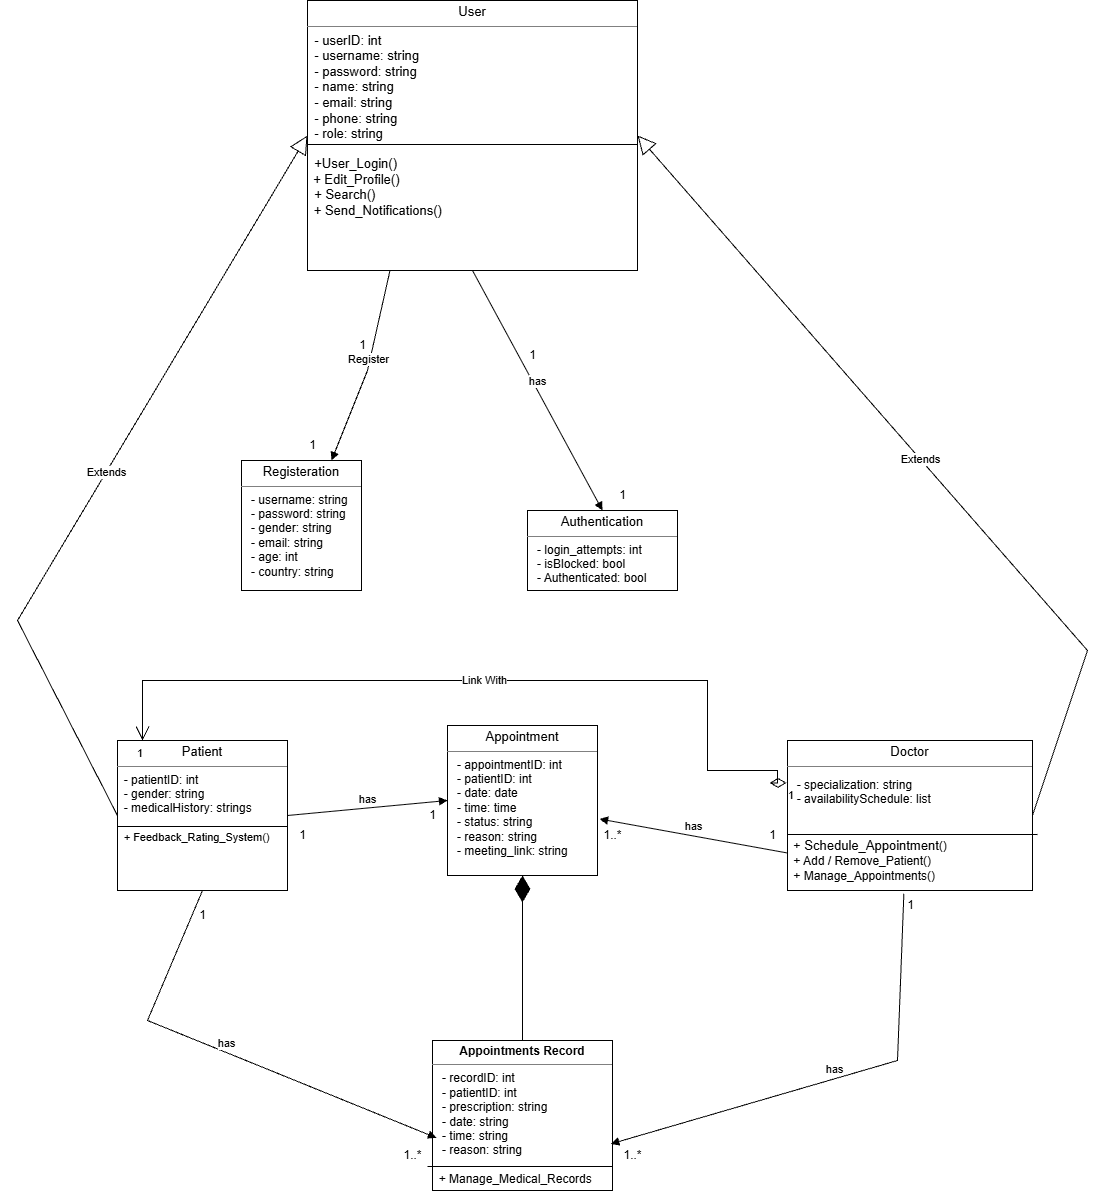

The diagram above was exported from draw.io. Its source (the exported page's mxGraphModel, read from the mxfile embedded in the PNG):
<mxGraphModel dx="2084" dy="1124" grid="1" gridSize="10" guides="1" tooltips="1" connect="1" arrows="1" fold="1" page="1" pageScale="1" pageWidth="850" pageHeight="1100" math="0" shadow="0">
  <root>
    <mxCell id="0" />
    <mxCell id="1" parent="0" />
    <mxCell id="wVEglskR97eTU-e5oSIq-36" parent="1" style="verticalAlign=top;align=left;overflow=fill;html=1;whiteSpace=wrap;" value="&lt;p style=&quot;margin:0px;margin-top:4px;text-align:center;&quot; data--h-bstatus=&quot;0OBSERVED&quot;&gt;&lt;span data--h-bstatus=&quot;0OBSERVED&quot;&gt;&lt;font style=&quot;font-size: 13px;&quot; data--h-bstatus=&quot;0OBSERVED&quot;&gt;User&lt;/font&gt;&lt;/span&gt;&lt;/p&gt;&lt;hr size=&quot;1&quot; style=&quot;border-style:solid;&quot; data--h-bstatus=&quot;0OBSERVED&quot;&gt;&lt;div style=&quot;height:2px;&quot; data--h-bstatus=&quot;0OBSERVED&quot;&gt;&lt;span data--h-bstatus=&quot;0OBSERVED&quot;&gt;&lt;font style=&quot;&quot; data--h-bstatus=&quot;0OBSERVED&quot;&gt;&lt;span style=&quot;font-size: 13px;&quot;&gt;&amp;nbsp; - userID: int  &lt;/span&gt;&lt;br data--h-bstatus=&quot;0OBSERVED&quot;&gt;&lt;span style=&quot;font-size: 13px;&quot;&gt;&amp;nbsp; - username: string  &lt;/span&gt;&lt;br data--h-bstatus=&quot;0OBSERVED&quot;&gt;&lt;span style=&quot;font-size: 13px;&quot;&gt;&amp;nbsp; - password: string  &lt;/span&gt;&lt;br data--h-bstatus=&quot;0OBSERVED&quot;&gt;&lt;span style=&quot;font-size: 13px;&quot;&gt;&amp;nbsp; - name: string  &lt;/span&gt;&lt;br data--h-bstatus=&quot;0OBSERVED&quot;&gt;&lt;span style=&quot;font-size: 13px;&quot;&gt;&amp;nbsp; - email: string  &lt;/span&gt;&lt;br data--h-bstatus=&quot;0OBSERVED&quot;&gt;&lt;span style=&quot;font-size: 13px;&quot;&gt;&amp;nbsp; - phone: string  &lt;/span&gt;&lt;br data--h-bstatus=&quot;0OBSERVED&quot;&gt;&lt;span style=&quot;font-size: 13px;&quot;&gt;&amp;nbsp; - role: string&lt;/span&gt;&lt;br&gt;&lt;br&gt;&lt;span style=&quot;font-size: 13px;&quot;&gt;&amp;nbsp; +&lt;/span&gt;&lt;span style=&quot;&quot; id=&quot;docs-internal-guid-86b9d782-7fff-c47d-9fc7-f1777ab0d93c&quot;&gt;&lt;span style=&quot;background-color: transparent; font-variant-numeric: normal; font-variant-east-asian: normal; font-variant-alternates: normal; font-variant-position: normal; font-variant-emoji: normal; vertical-align: baseline; white-space-collapse: preserve;&quot;&gt;&lt;font face=&quot;Helvetica&quot; style=&quot;color: light-dark(rgb(0, 0, 0), rgb(237, 237, 237)); font-size: 13px;&quot;&gt;User_Login()&lt;br&gt;&lt;/font&gt;&lt;/span&gt;&lt;/span&gt;&lt;font style=&quot;color: light-dark(rgb(0, 0, 0), rgb(255, 255, 255)); font-size: 11px;&quot;&gt;&amp;nbsp; &lt;/font&gt;&lt;font&gt;&lt;font style=&quot;font-size: 13px;&quot;&gt;&lt;font style=&quot;color: light-dark(rgb(0, 0, 0), rgb(255, 255, 255));&quot;&gt;+&amp;nbsp;&lt;/font&gt;&lt;span style=&quot;&quot; id=&quot;docs-internal-guid-f80e04f3-7fff-c3bc-23d1-4cf5c38d2e12&quot;&gt;&lt;span style=&quot;background-color: transparent; font-variant-numeric: normal; font-variant-east-asian: normal; font-variant-alternates: normal; font-variant-position: normal; font-variant-emoji: normal; vertical-align: baseline; white-space-collapse: preserve;&quot;&gt;&lt;font style=&quot;color: light-dark(rgb(0, 0, 0), rgb(237, 219, 211));&quot;&gt;Edit_Profile()&lt;br&gt;  &lt;/font&gt;&lt;font style=&quot;&quot;&gt;&lt;font style=&quot;color: light-dark(rgb(0, 0, 0), rgb(255, 255, 255));&quot;&gt;+ Search() &lt;br&gt;&lt;/font&gt;&lt;/font&gt;&lt;/span&gt;&lt;/span&gt;&lt;/font&gt;&lt;font style=&quot;color: light-dark(rgb(0, 0, 0), rgb(237, 237, 237));&quot;&gt;&amp;nbsp; &lt;font style=&quot;font-size: 13px;&quot;&gt;+&amp;nbsp;Send_Notifications()&lt;/font&gt;&lt;/font&gt;&lt;br&gt;&lt;/font&gt;&lt;br&gt;&lt;/font&gt;&lt;/span&gt;&lt;/div&gt;" vertex="1">
      <mxGeometry height="270" width="330" x="850" y="410" as="geometry" />
    </mxCell>
    <mxCell id="wVEglskR97eTU-e5oSIq-37" parent="1" style="verticalAlign=top;align=left;overflow=fill;html=1;whiteSpace=wrap;" value="&lt;p style=&quot;margin:0px;margin-top:4px;text-align:center;&quot; data--h-bstatus=&quot;0OBSERVED&quot;&gt;&lt;span data--h-bstatus=&quot;0OBSERVED&quot;&gt;&lt;font style=&quot;font-size: 13px;&quot; data--h-bstatus=&quot;0OBSERVED&quot;&gt;Patient&lt;/font&gt;&lt;/span&gt;&lt;/p&gt;&lt;hr size=&quot;1&quot; style=&quot;border-style:solid;&quot; data--h-bstatus=&quot;0OBSERVED&quot;&gt;&lt;div style=&quot;height:2px;&quot; data--h-bstatus=&quot;0OBSERVED&quot;&gt;&amp;nbsp; - patientID: int  &lt;br data--h-bstatus=&quot;0OBSERVED&quot;&gt;&amp;nbsp; - gender: string  &lt;br data--h-bstatus=&quot;0OBSERVED&quot;&gt;&amp;nbsp; - medicalHistory: strings&lt;br&gt;&amp;nbsp; &amp;nbsp; &amp;nbsp; &amp;nbsp;&lt;br&gt;&amp;nbsp; &lt;font style=&quot;font-size: 11px;&quot;&gt;+&amp;nbsp;Feedback_Rating_System()&lt;br&gt;&amp;nbsp;&amp;nbsp;&lt;/font&gt;&lt;/div&gt;" vertex="1">
      <mxGeometry height="150" width="170" x="660" y="1150" as="geometry" />
    </mxCell>
    <mxCell id="wVEglskR97eTU-e5oSIq-38" parent="1" style="verticalAlign=top;align=left;overflow=fill;html=1;whiteSpace=wrap;" value="&lt;p style=&quot;margin:0px;margin-top:4px;text-align:center;&quot; data--h-bstatus=&quot;0OBSERVED&quot;&gt;&lt;span data--h-bstatus=&quot;0OBSERVED&quot;&gt;&lt;font style=&quot;font-size: 13px;&quot; data--h-bstatus=&quot;0OBSERVED&quot;&gt;Doctor&lt;/font&gt;&lt;/span&gt;&lt;/p&gt;&lt;hr size=&quot;1&quot; style=&quot;border-style:solid;&quot; data--h-bstatus=&quot;0OBSERVED&quot;&gt;&lt;div style=&quot;height:2px;&quot; data--h-bstatus=&quot;0OBSERVED&quot;&gt;&lt;br data--h-bstatus=&quot;0OBSERVED&quot;&gt;&lt;/div&gt;&lt;table data--h-bstatus=&quot;0OBSERVED&quot;&gt;&lt;tbody data--h-bstatus=&quot;0OBSERVED&quot;&gt;&lt;tr data--h-bstatus=&quot;0OBSERVED&quot;&gt;&lt;td data-col-size=&quot;lg&quot; data-start=&quot;968&quot; data-end=&quot;1092&quot; data--h-bstatus=&quot;0OBSERVED&quot;&gt;&amp;nbsp; - specialization: string  &lt;br data--h-bstatus=&quot;0OBSERVED&quot;&gt;&amp;nbsp; - availabilitySchedule: list&lt;br data--h-bstatus=&quot;0OBSERVED&quot;&gt;&lt;br&gt;&lt;br&gt;&amp;nbsp;+&lt;span id=&quot;docs-internal-guid-ec42cfb2-7fff-d788-bf37-453b968cf2c1&quot;&gt;&lt;span style=&quot;font-size: 12pt; font-family: &amp;quot;Times New Roman&amp;quot;, serif; color: rgb(0, 0, 0); background-color: transparent; font-weight: 700; font-variant-numeric: normal; font-variant-east-asian: normal; font-variant-alternates: normal; font-variant-position: normal; font-variant-emoji: normal; vertical-align: baseline; white-space-collapse: preserve;&quot;&gt;&amp;nbsp;&lt;/span&gt;&lt;span style=&quot;color: rgb(0, 0, 0); background-color: transparent; font-variant-numeric: normal; font-variant-east-asian: normal; font-variant-alternates: normal; font-variant-position: normal; font-variant-emoji: normal; vertical-align: baseline; white-space-collapse: preserve;&quot;&gt;&lt;font style=&quot;font-size: 13px;&quot;&gt;Schedule_Appointment&lt;/font&gt;&lt;/span&gt;&lt;/span&gt;()&lt;br&gt;&amp;nbsp;&lt;font style=&quot;background-color: transparent; color: light-dark(rgb(0, 0, 0), rgb(237, 237, 237));&quot;&gt;+&amp;nbsp;&lt;/font&gt;&lt;span style=&quot;background-color: transparent; color: light-dark(rgb(0, 0, 0), rgb(255, 255, 255));&quot; id=&quot;docs-internal-guid-b4bac4a2-7fff-cb84-ab86-a0167d7d7a71&quot;&gt;&lt;span style=&quot;background-color: transparent; font-variant-numeric: normal; font-variant-east-asian: normal; font-variant-alternates: normal; font-variant-position: normal; font-variant-emoji: normal; vertical-align: baseline; white-space-collapse: preserve;&quot;&gt;&lt;font style=&quot;color: light-dark(rgb(0, 0, 0), rgb(237, 237, 237));&quot; face=&quot;Helvetica&quot;&gt;Add / Remove_Patient()&lt;br/&gt;&lt;/font&gt;&lt;/span&gt;&lt;/span&gt;&lt;span style=&quot;background-color: transparent;&quot;&gt;&amp;nbsp;+&amp;nbsp;Manage_Appointmen&lt;/span&gt;&lt;span style=&quot;color: light-dark(rgb(0, 0, 0), rgb(255, 255, 255)); background-color: transparent;&quot;&gt;ts()&lt;/span&gt;&lt;span style=&quot;color: light-dark(rgb(0, 0, 0), rgb(255, 255, 255)); background-color: transparent;&quot;&gt;&lt;br&gt;&lt;/span&gt;&lt;/td&gt;&lt;/tr&gt;&lt;/tbody&gt;&lt;/table&gt;&amp;nbsp;" vertex="1">
      <mxGeometry height="150" width="245" x="1330" y="1150" as="geometry" />
    </mxCell>
    <mxCell id="wVEglskR97eTU-e5oSIq-39" parent="1" style="verticalAlign=top;align=left;overflow=fill;html=1;whiteSpace=wrap;" value="&lt;p style=&quot;margin:0px;margin-top:4px;text-align:center;&quot; data--h-bstatus=&quot;0OBSERVED&quot;&gt;&lt;span style=&quot;font-size: 13px;&quot; data--h-bstatus=&quot;0OBSERVED&quot;&gt;Appointment&lt;/span&gt;&lt;/p&gt;&lt;hr size=&quot;1&quot; style=&quot;border-style:solid;&quot; data--h-bstatus=&quot;0OBSERVED&quot;&gt;&lt;div style=&quot;height:2px;&quot; data--h-bstatus=&quot;0OBSERVED&quot;&gt;&amp;nbsp; &amp;nbsp;- appointmentID: int  &lt;br data--h-bstatus=&quot;0OBSERVED&quot;&gt;&amp;nbsp; &amp;nbsp;- patientID: int  &lt;br data--h-bstatus=&quot;0OBSERVED&quot;&gt;&amp;nbsp; &amp;nbsp;- date: date  &lt;br data--h-bstatus=&quot;0OBSERVED&quot;&gt;&amp;nbsp; &amp;nbsp;- time: time  &lt;br data--h-bstatus=&quot;0OBSERVED&quot;&gt;&amp;nbsp; &amp;nbsp;- status: string  &lt;br data--h-bstatus=&quot;0OBSERVED&quot;&gt;&amp;nbsp; &amp;nbsp;- reason: string&lt;br data--h-bstatus=&quot;0OBSERVED&quot;&gt;&amp;nbsp; &amp;nbsp;- meeting_link: string&lt;/div&gt;" vertex="1">
      <mxGeometry height="150" width="150" x="990" y="1135" as="geometry" />
    </mxCell>
    <mxCell id="wVEglskR97eTU-e5oSIq-40" parent="1" style="verticalAlign=top;align=left;overflow=fill;html=1;whiteSpace=wrap;" value="&lt;p style=&quot;margin:0px;margin-top:4px;text-align:center;&quot; data--h-bstatus=&quot;0OBSERVED&quot;&gt;&lt;b data--h-bstatus=&quot;0OBSERVED&quot;&gt;Appointments Record&lt;/b&gt;&lt;/p&gt;&lt;hr size=&quot;1&quot; style=&quot;border-style:solid;&quot; data--h-bstatus=&quot;0OBSERVED&quot;&gt;&lt;div style=&quot;height:2px;&quot; data--h-bstatus=&quot;0OBSERVED&quot;&gt;&amp;nbsp; &amp;nbsp;- recordID: int  &lt;br data--h-bstatus=&quot;0OBSERVED&quot;&gt;&amp;nbsp; &amp;nbsp;- patientID: int&lt;br data--h-bstatus=&quot;0OBSERVED&quot;&gt;&amp;nbsp; &amp;nbsp;- prescription: string  &lt;br data--h-bstatus=&quot;0OBSERVED&quot;&gt;&amp;nbsp; &amp;nbsp;- date: string&lt;br data--h-bstatus=&quot;0OBSERVED&quot;&gt;&amp;nbsp; &amp;nbsp;- time: string&lt;br data--h-bstatus=&quot;0OBSERVED&quot;&gt;&amp;nbsp; &amp;nbsp;- reason: string&lt;br&gt;&amp;nbsp;&amp;nbsp;&lt;br&gt;&amp;nbsp; &lt;font&gt;+&amp;nbsp;Manage_Medical_Records&lt;/font&gt;&lt;/div&gt;" vertex="1">
      <mxGeometry height="150" width="180" x="975" y="1450" as="geometry" />
    </mxCell>
    <mxCell id="wVEglskR97eTU-e5oSIq-41" parent="1" style="verticalAlign=top;align=left;overflow=fill;html=1;whiteSpace=wrap;" value="&lt;p style=&quot;margin:0px;margin-top:4px;text-align:center;&quot; data--h-bstatus=&quot;0OBSERVED&quot;&gt;&lt;span style=&quot;font-size: 13px;&quot; data--h-bstatus=&quot;0OBSERVED&quot;&gt;Authentication&lt;/span&gt;&lt;/p&gt;&lt;hr size=&quot;1&quot; style=&quot;border-style:solid;&quot; data--h-bstatus=&quot;0OBSERVED&quot;&gt;&lt;div style=&quot;height:2px;&quot; data--h-bstatus=&quot;0OBSERVED&quot;&gt;&amp;nbsp; &amp;nbsp;- login_attempts: int&lt;br data--h-bstatus=&quot;0OBSERVED&quot;&gt;&amp;nbsp; &amp;nbsp;- isBlocked: bool&lt;br data--h-bstatus=&quot;0OBSERVED&quot;&gt;&amp;nbsp; &amp;nbsp;- Authenticated: bool&lt;/div&gt;" vertex="1">
      <mxGeometry height="80" width="150" x="1070" y="920" as="geometry" />
    </mxCell>
    <mxCell id="wVEglskR97eTU-e5oSIq-42" parent="1" style="verticalAlign=top;align=left;overflow=fill;html=1;whiteSpace=wrap;" value="&lt;p style=&quot;margin:0px;margin-top:4px;text-align:center;&quot; data--h-bstatus=&quot;0OBSERVED&quot;&gt;&lt;span style=&quot;font-size: 13px;&quot; data--h-bstatus=&quot;0OBSERVED&quot;&gt;Registeration&lt;/span&gt;&lt;/p&gt;&lt;hr size=&quot;1&quot; style=&quot;border-style:solid;&quot; data--h-bstatus=&quot;0OBSERVED&quot;&gt;&lt;div style=&quot;height:2px;&quot; data--h-bstatus=&quot;0OBSERVED&quot;&gt;&amp;nbsp; &amp;nbsp;- username: string&lt;br data--h-bstatus=&quot;0OBSERVED&quot;&gt;&amp;nbsp; &amp;nbsp;- password: string&lt;br data--h-bstatus=&quot;0OBSERVED&quot;&gt;&amp;nbsp; &amp;nbsp;- gender: string&lt;br data--h-bstatus=&quot;0OBSERVED&quot;&gt;&amp;nbsp; &amp;nbsp;- email: string&lt;br data--h-bstatus=&quot;0OBSERVED&quot;&gt;&amp;nbsp; &amp;nbsp;- age: int&lt;br data--h-bstatus=&quot;0OBSERVED&quot;&gt;&amp;nbsp; &amp;nbsp;- country: string&lt;/div&gt;" vertex="1">
      <mxGeometry height="130" width="120" x="784" y="870" as="geometry" />
    </mxCell>
    <mxCell id="wVEglskR97eTU-e5oSIq-43" edge="1" parent="1" source="wVEglskR97eTU-e5oSIq-38" style="endArrow=open;html=1;endSize=12;startArrow=diamondThin;startSize=14;startFill=0;edgeStyle=orthogonalEdgeStyle;rounded=0;entryX=0.5;entryY=0;entryDx=0;entryDy=0;exitX=-0.004;exitY=0.282;exitDx=0;exitDy=0;exitPerimeter=0;" value="Link With">
      <mxGeometry relative="1" as="geometry">
        <Array as="points">
          <mxPoint x="1320" y="1180" />
          <mxPoint x="1250" y="1180" />
          <mxPoint x="1250" y="1090" />
          <mxPoint x="685" y="1090" />
        </Array>
        <mxPoint x="1320" y="1170" as="sourcePoint" />
        <mxPoint x="684.9999999999999" y="1150" as="targetPoint" />
      </mxGeometry>
    </mxCell>
    <mxCell id="wVEglskR97eTU-e5oSIq-44" connectable="0" parent="wVEglskR97eTU-e5oSIq-43" style="edgeLabel;resizable=0;html=1;align=left;verticalAlign=top;" value="1" vertex="1">
      <mxGeometry relative="1" x="-1" as="geometry" />
    </mxCell>
    <mxCell id="wVEglskR97eTU-e5oSIq-45" connectable="0" parent="wVEglskR97eTU-e5oSIq-43" style="edgeLabel;resizable=0;html=1;align=right;verticalAlign=top;" value="1" vertex="1">
      <mxGeometry relative="1" x="1" as="geometry" />
    </mxCell>
    <mxCell id="wVEglskR97eTU-e5oSIq-46" edge="1" parent="1" source="wVEglskR97eTU-e5oSIq-40" style="endArrow=diamondThin;endFill=1;endSize=24;html=1;rounded=0;entryX=0.5;entryY=1;entryDx=0;entryDy=0;exitX=0.5;exitY=0;exitDx=0;exitDy=0;" target="wVEglskR97eTU-e5oSIq-39" value="">
      <mxGeometry relative="1" width="160" as="geometry">
        <mxPoint x="980" y="1380" as="sourcePoint" />
        <mxPoint x="1140" y="1380" as="targetPoint" />
      </mxGeometry>
    </mxCell>
    <mxCell id="wVEglskR97eTU-e5oSIq-47" edge="1" parent="1" source="wVEglskR97eTU-e5oSIq-36" style="html=1;verticalAlign=bottom;endArrow=block;curved=0;rounded=0;exitX=0.5;exitY=1;exitDx=0;exitDy=0;entryX=0.5;entryY=0;entryDx=0;entryDy=0;" target="wVEglskR97eTU-e5oSIq-41" value="has">
      <mxGeometry relative="1" width="80" as="geometry">
        <Array as="points" />
        <mxPoint x="1130" y="870" as="sourcePoint" />
        <mxPoint x="1030" y="850" as="targetPoint" />
      </mxGeometry>
    </mxCell>
    <mxCell id="wVEglskR97eTU-e5oSIq-48" parent="1" style="text;html=1;align=center;verticalAlign=middle;resizable=0;points=[];autosize=1;strokeColor=none;fillColor=none;" value="1" vertex="1">
      <mxGeometry height="30" width="30" x="1060" y="750" as="geometry" />
    </mxCell>
    <mxCell id="wVEglskR97eTU-e5oSIq-49" parent="1" style="text;html=1;align=center;verticalAlign=middle;resizable=0;points=[];autosize=1;strokeColor=none;fillColor=none;" value="1" vertex="1">
      <mxGeometry height="30" width="30" x="1150" y="890" as="geometry" />
    </mxCell>
    <mxCell id="wVEglskR97eTU-e5oSIq-50" edge="1" parent="1" source="wVEglskR97eTU-e5oSIq-37" style="endArrow=block;endSize=16;endFill=0;html=1;rounded=0;entryX=0;entryY=0.5;entryDx=0;entryDy=0;exitX=0;exitY=0.5;exitDx=0;exitDy=0;" target="wVEglskR97eTU-e5oSIq-36" value="Extends">
      <mxGeometry relative="1" width="160" as="geometry">
        <Array as="points">
          <mxPoint x="560" y="1030" />
        </Array>
        <mxPoint x="820" y="1530" as="sourcePoint" />
        <mxPoint x="750" y="680" as="targetPoint" />
      </mxGeometry>
    </mxCell>
    <mxCell id="wVEglskR97eTU-e5oSIq-51" edge="1" parent="1" source="wVEglskR97eTU-e5oSIq-38" style="endArrow=block;endSize=16;endFill=0;html=1;rounded=0;entryX=1;entryY=0.5;entryDx=0;entryDy=0;exitX=1;exitY=0.5;exitDx=0;exitDy=0;" target="wVEglskR97eTU-e5oSIq-36" value="Extends">
      <mxGeometry relative="1" width="160" as="geometry">
        <Array as="points">
          <mxPoint x="1630" y="1060" />
        </Array>
        <mxPoint x="2110" y="1115" as="sourcePoint" />
        <mxPoint x="2020" y="540" as="targetPoint" />
      </mxGeometry>
    </mxCell>
    <mxCell id="wVEglskR97eTU-e5oSIq-52" edge="1" parent="1" source="wVEglskR97eTU-e5oSIq-36" style="html=1;verticalAlign=bottom;endArrow=block;curved=0;rounded=0;exitX=0.25;exitY=1;exitDx=0;exitDy=0;entryX=0.75;entryY=0;entryDx=0;entryDy=0;" target="wVEglskR97eTU-e5oSIq-42" value="Register">
      <mxGeometry relative="1" width="80" as="geometry">
        <Array as="points">
          <mxPoint x="910" y="780" />
        </Array>
        <mxPoint x="810" y="1110" as="sourcePoint" />
        <mxPoint x="710" y="990" as="targetPoint" />
      </mxGeometry>
    </mxCell>
    <mxCell id="wVEglskR97eTU-e5oSIq-53" parent="1" style="text;html=1;align=center;verticalAlign=middle;resizable=0;points=[];autosize=1;strokeColor=none;fillColor=none;" value="1" vertex="1">
      <mxGeometry height="30" width="30" x="890" y="740" as="geometry" />
    </mxCell>
    <mxCell id="wVEglskR97eTU-e5oSIq-54" parent="1" style="text;html=1;align=center;verticalAlign=middle;resizable=0;points=[];autosize=1;strokeColor=none;fillColor=none;" value="1" vertex="1">
      <mxGeometry height="30" width="30" x="840" y="840" as="geometry" />
    </mxCell>
    <mxCell id="wVEglskR97eTU-e5oSIq-55" edge="1" parent="1" source="wVEglskR97eTU-e5oSIq-37" style="html=1;verticalAlign=bottom;endArrow=block;curved=0;rounded=0;exitX=1;exitY=0.5;exitDx=0;exitDy=0;entryX=0;entryY=0.5;entryDx=0;entryDy=0;" target="wVEglskR97eTU-e5oSIq-39" value="has">
      <mxGeometry relative="1" width="80" as="geometry">
        <Array as="points" />
        <mxPoint x="804" y="1220" as="sourcePoint" />
        <mxPoint x="886" y="1430" as="targetPoint" />
      </mxGeometry>
    </mxCell>
    <mxCell id="wVEglskR97eTU-e5oSIq-56" parent="1" style="text;html=1;align=center;verticalAlign=middle;resizable=0;points=[];autosize=1;strokeColor=none;fillColor=none;" value="1" vertex="1">
      <mxGeometry height="30" width="30" x="830" y="1230" as="geometry" />
    </mxCell>
    <mxCell id="wVEglskR97eTU-e5oSIq-57" parent="1" style="text;html=1;align=center;verticalAlign=middle;resizable=0;points=[];autosize=1;strokeColor=none;fillColor=none;" value="1" vertex="1">
      <mxGeometry height="30" width="30" x="960" y="1210" as="geometry" />
    </mxCell>
    <mxCell id="wVEglskR97eTU-e5oSIq-58" edge="1" parent="1" source="wVEglskR97eTU-e5oSIq-38" style="html=1;verticalAlign=bottom;endArrow=block;curved=0;rounded=0;exitX=0;exitY=0.75;exitDx=0;exitDy=0;entryX=0.175;entryY=-0.051;entryDx=0;entryDy=0;entryPerimeter=0;" target="wVEglskR97eTU-e5oSIq-59" value="has">
      <mxGeometry relative="1" width="80" as="geometry">
        <Array as="points" />
        <mxPoint x="1330" y="1230" as="sourcePoint" />
        <mxPoint x="1140" y="1230" as="targetPoint" />
      </mxGeometry>
    </mxCell>
    <mxCell id="wVEglskR97eTU-e5oSIq-59" parent="1" style="text;html=1;align=center;verticalAlign=middle;resizable=0;points=[];autosize=1;strokeColor=none;fillColor=none;" value="1..*" vertex="1">
      <mxGeometry height="30" width="40" x="1135" y="1230" as="geometry" />
    </mxCell>
    <mxCell id="wVEglskR97eTU-e5oSIq-60" parent="1" style="text;html=1;align=center;verticalAlign=middle;resizable=0;points=[];autosize=1;strokeColor=none;fillColor=none;" value="1" vertex="1">
      <mxGeometry height="30" width="30" x="1300" y="1230" as="geometry" />
    </mxCell>
    <mxCell id="wVEglskR97eTU-e5oSIq-61" edge="1" parent="1" source="wVEglskR97eTU-e5oSIq-37" style="html=1;verticalAlign=bottom;endArrow=block;curved=0;rounded=0;exitX=0.5;exitY=1;exitDx=0;exitDy=0;entryX=0.022;entryY=0.649;entryDx=0;entryDy=0;entryPerimeter=0;" target="wVEglskR97eTU-e5oSIq-40" value="has">
      <mxGeometry relative="1" width="80" as="geometry">
        <Array as="points">
          <mxPoint x="690" y="1430" />
        </Array>
        <mxPoint x="664" y="1550.53" as="sourcePoint" />
        <mxPoint x="770" y="1540" as="targetPoint" />
      </mxGeometry>
    </mxCell>
    <mxCell id="wVEglskR97eTU-e5oSIq-62" parent="1" style="text;html=1;align=center;verticalAlign=middle;resizable=0;points=[];autosize=1;strokeColor=none;fillColor=none;" value="1..*" vertex="1">
      <mxGeometry height="30" width="40" x="935" y="1550" as="geometry" />
    </mxCell>
    <mxCell id="wVEglskR97eTU-e5oSIq-63" parent="1" style="text;html=1;align=center;verticalAlign=middle;resizable=0;points=[];autosize=1;strokeColor=none;fillColor=none;" value="1" vertex="1">
      <mxGeometry height="30" width="30" x="730" y="1310" as="geometry" />
    </mxCell>
    <mxCell id="wVEglskR97eTU-e5oSIq-64" edge="1" parent="1" source="wVEglskR97eTU-e5oSIq-38" style="html=1;verticalAlign=bottom;endArrow=block;curved=0;rounded=0;exitX=0.475;exitY=1.022;exitDx=0;exitDy=0;entryX=0.991;entryY=0.689;entryDx=0;entryDy=0;entryPerimeter=0;exitPerimeter=0;" target="wVEglskR97eTU-e5oSIq-40" value="has">
      <mxGeometry relative="1" width="80" as="geometry">
        <Array as="points">
          <mxPoint x="1440" y="1470" />
        </Array>
        <mxPoint x="1450" y="1255" as="sourcePoint" />
        <mxPoint x="1694" y="1526" as="targetPoint" />
      </mxGeometry>
    </mxCell>
    <mxCell id="wVEglskR97eTU-e5oSIq-65" parent="1" style="text;html=1;align=center;verticalAlign=middle;resizable=0;points=[];autosize=1;strokeColor=none;fillColor=none;" value="1..*" vertex="1">
      <mxGeometry height="30" width="40" x="1155" y="1550" as="geometry" />
    </mxCell>
    <mxCell id="wVEglskR97eTU-e5oSIq-66" parent="1" style="text;html=1;align=center;verticalAlign=middle;resizable=0;points=[];autosize=1;strokeColor=none;fillColor=none;" value="1" vertex="1">
      <mxGeometry height="30" width="30" x="1437.5" y="1300" as="geometry" />
    </mxCell>
    <mxCell id="wVEglskR97eTU-e5oSIq-67" parent="1" style="line;strokeWidth=1;fillColor=none;align=left;verticalAlign=middle;spacingTop=-1;spacingLeft=3;spacingRight=3;rotatable=0;labelPosition=right;points=[];portConstraint=eastwest;strokeColor=inherit;" value="" vertex="1">
      <mxGeometry height="8" width="170" x="660" y="1232" as="geometry" />
    </mxCell>
    <mxCell id="wVEglskR97eTU-e5oSIq-68" parent="1" style="line;strokeWidth=1;fillColor=none;align=left;verticalAlign=middle;spacingTop=-1;spacingLeft=3;spacingRight=3;rotatable=0;labelPosition=right;points=[];portConstraint=eastwest;strokeColor=inherit;" value="" vertex="1">
      <mxGeometry height="8" width="185" x="970" y="1572" as="geometry" />
    </mxCell>
    <mxCell id="wVEglskR97eTU-e5oSIq-69" parent="1" style="line;strokeWidth=1;fillColor=none;align=left;verticalAlign=middle;spacingTop=-1;spacingLeft=3;spacingRight=3;rotatable=0;labelPosition=right;points=[];portConstraint=eastwest;strokeColor=inherit;" value="" vertex="1">
      <mxGeometry height="8" width="250" x="1330" y="1240" as="geometry" />
    </mxCell>
    <mxCell id="wVEglskR97eTU-e5oSIq-70" parent="1" style="line;strokeWidth=1;fillColor=none;align=left;verticalAlign=middle;spacingTop=-1;spacingLeft=3;spacingRight=3;rotatable=0;labelPosition=right;points=[];portConstraint=eastwest;strokeColor=inherit;" value="" vertex="1">
      <mxGeometry height="8" width="330" x="850" y="550" as="geometry" />
    </mxCell>
  </root>
</mxGraphModel>